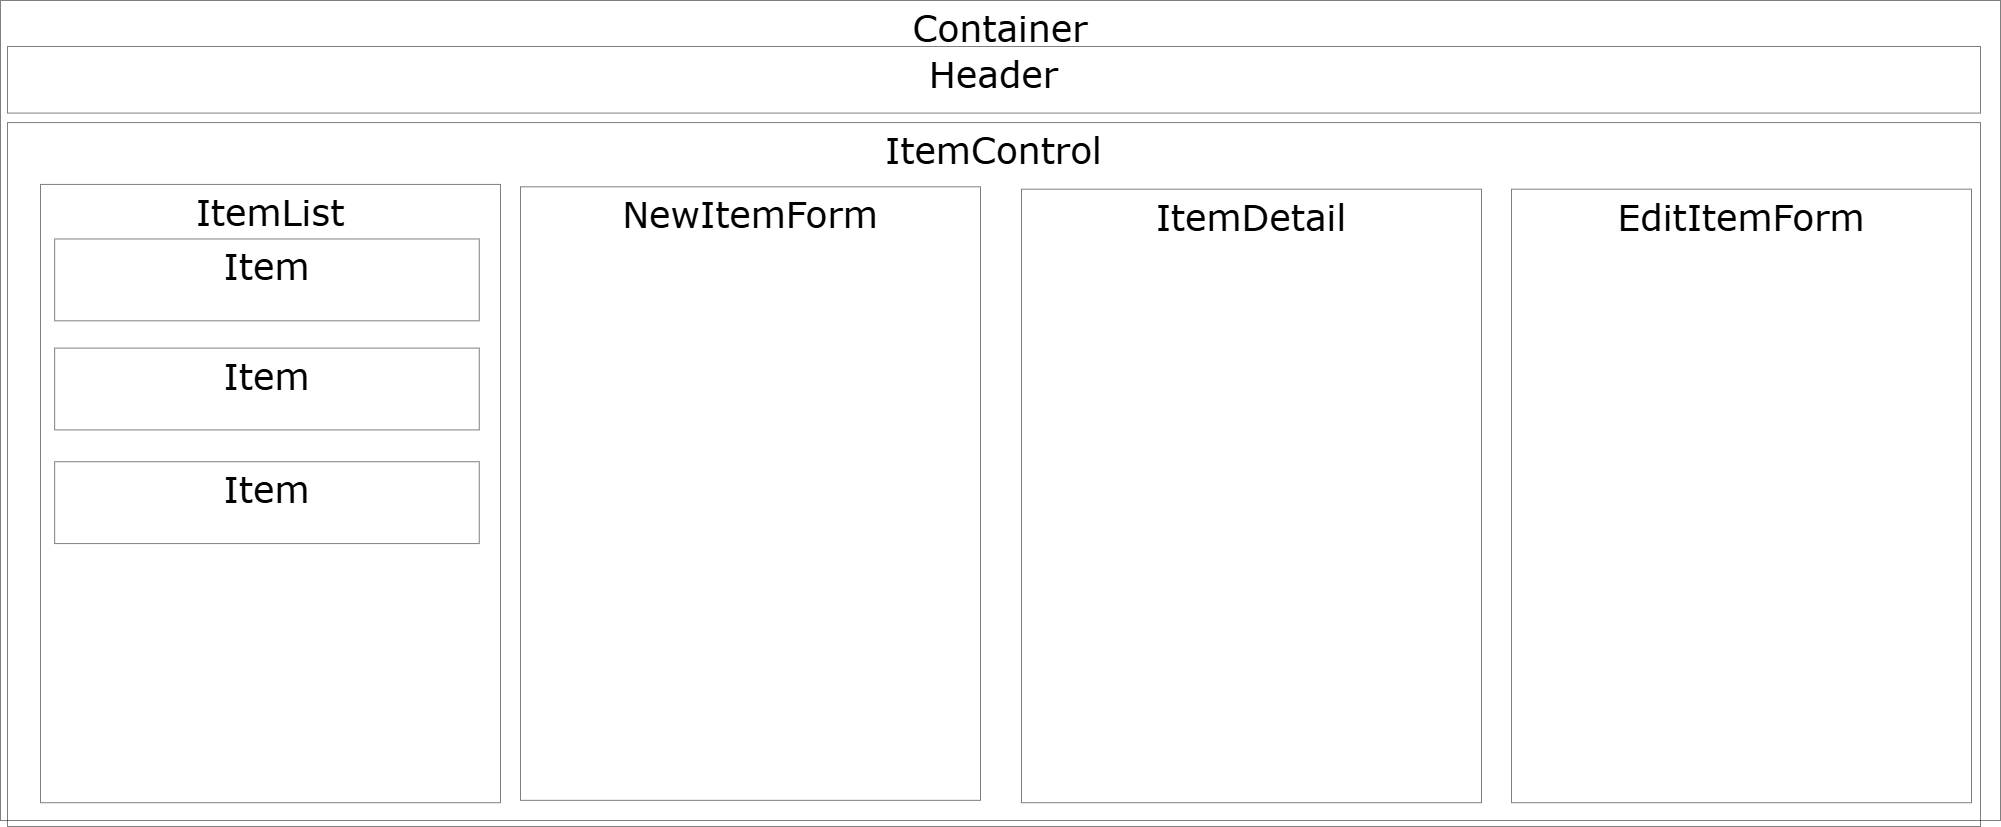

The diagram above was exported from draw.io. Its source (the exported page's mxGraphModel, read from the mxfile embedded in the PNG):
<mxGraphModel dx="2064" dy="2210" grid="1" gridSize="10" guides="1" tooltips="1" connect="1" arrows="1" fold="1" page="1" pageScale="1" pageWidth="1014" pageHeight="850" background="#ffffff" math="0" shadow="0">
  <root>
    <mxCell id="0" />
    <mxCell id="1" parent="0" />
    <mxCell id="I0PiBhjDCyjrBosaiKNR-2" value="Header" style="rounded=0;whiteSpace=wrap;html=1;verticalAlign=top;fontSize=36;fontStyle=0;fontFamily=Verdana;horizontal=1;fillColor=default;opacity=50;" vertex="1" parent="1">
      <mxGeometry x="17" y="50" width="1973" height="66.59" as="geometry" />
    </mxCell>
    <mxCell id="I0PiBhjDCyjrBosaiKNR-4" value="ItemControl" style="rounded=0;whiteSpace=wrap;html=1;opacity=50;strokeColor=default;align=center;verticalAlign=top;fontFamily=Verdana;fontSize=36;fontColor=default;fontStyle=0;fillColor=default;" vertex="1" parent="1">
      <mxGeometry x="17" y="126.09756097560975" width="1973" height="703.9024390243902" as="geometry" />
    </mxCell>
    <mxCell id="I0PiBhjDCyjrBosaiKNR-9" value="" style="group" vertex="1" connectable="0" parent="1">
      <mxGeometry x="50" y="187.9268292682927" width="460" height="618.2926829268292" as="geometry" />
    </mxCell>
    <mxCell id="I0PiBhjDCyjrBosaiKNR-5" value="ItemList" style="rounded=0;whiteSpace=wrap;html=1;opacity=50;strokeColor=default;align=center;verticalAlign=top;fontFamily=Verdana;fontSize=36;fontColor=default;fontStyle=0;fillColor=default;" vertex="1" parent="I0PiBhjDCyjrBosaiKNR-9">
      <mxGeometry width="460" height="618.2926829268292" as="geometry" />
    </mxCell>
    <mxCell id="I0PiBhjDCyjrBosaiKNR-6" value="Item" style="rounded=0;whiteSpace=wrap;html=1;opacity=50;strokeColor=default;align=center;verticalAlign=top;fontFamily=Verdana;fontSize=36;fontColor=default;fontStyle=0;fillColor=default;" vertex="1" parent="I0PiBhjDCyjrBosaiKNR-9">
      <mxGeometry x="14.153846153846155" y="54.55523672883789" width="424.6153846153846" height="81.83285509325682" as="geometry" />
    </mxCell>
    <mxCell id="I0PiBhjDCyjrBosaiKNR-7" value="Item" style="rounded=0;whiteSpace=wrap;html=1;opacity=50;strokeColor=default;align=center;verticalAlign=top;fontFamily=Verdana;fontSize=36;fontColor=default;fontStyle=0;fillColor=default;" vertex="1" parent="I0PiBhjDCyjrBosaiKNR-9">
      <mxGeometry x="14.153846153846155" y="163.66571018651365" width="424.6153846153846" height="81.83285509325682" as="geometry" />
    </mxCell>
    <mxCell id="I0PiBhjDCyjrBosaiKNR-8" value="Item" style="rounded=0;whiteSpace=wrap;html=1;opacity=50;strokeColor=default;align=center;verticalAlign=top;fontFamily=Verdana;fontSize=36;fontColor=default;fontStyle=0;fillColor=default;" vertex="1" parent="I0PiBhjDCyjrBosaiKNR-9">
      <mxGeometry x="14.153846153846155" y="277.32245337159253" width="424.6153846153846" height="81.83285509325682" as="geometry" />
    </mxCell>
    <mxCell id="I0PiBhjDCyjrBosaiKNR-25" value="" style="group" vertex="1" connectable="0" parent="1">
      <mxGeometry x="1031" y="192.6829268292683" width="460" height="613.5365853658536" as="geometry" />
    </mxCell>
    <mxCell id="I0PiBhjDCyjrBosaiKNR-26" value="ItemDetail" style="rounded=0;whiteSpace=wrap;html=1;opacity=50;strokeColor=default;align=center;verticalAlign=top;fontFamily=Verdana;fontSize=36;fontColor=default;fontStyle=0;fillColor=default;" vertex="1" parent="I0PiBhjDCyjrBosaiKNR-25">
      <mxGeometry width="460" height="613.5365853658535" as="geometry" />
    </mxCell>
    <mxCell id="I0PiBhjDCyjrBosaiKNR-30" value="" style="group" vertex="1" connectable="0" parent="1">
      <mxGeometry x="1521" y="192.6829268292683" width="460" height="613.5365853658536" as="geometry" />
    </mxCell>
    <mxCell id="I0PiBhjDCyjrBosaiKNR-31" value="EditItemForm" style="rounded=0;whiteSpace=wrap;html=1;opacity=50;strokeColor=default;align=center;verticalAlign=top;fontFamily=Verdana;fontSize=36;fontColor=default;fontStyle=0;fillColor=default;" vertex="1" parent="I0PiBhjDCyjrBosaiKNR-30">
      <mxGeometry width="460" height="613.5365853658536" as="geometry" />
    </mxCell>
    <mxCell id="I0PiBhjDCyjrBosaiKNR-35" value="NewItemForm" style="rounded=0;whiteSpace=wrap;html=1;opacity=50;strokeColor=default;align=center;verticalAlign=top;fontFamily=Verdana;fontSize=36;fontColor=default;fontStyle=0;fillColor=default;" vertex="1" parent="1">
      <mxGeometry x="530" y="190.30487804878052" width="460" height="613.5365853658535" as="geometry" />
    </mxCell>
    <mxCell id="I0PiBhjDCyjrBosaiKNR-37" value="Container" style="rounded=0;whiteSpace=wrap;html=1;opacity=50;strokeColor=default;align=center;verticalAlign=top;fontFamily=Verdana;fontSize=36;fontColor=default;fontStyle=0;fillColor=none;" vertex="1" parent="1">
      <mxGeometry x="10" y="4" width="2000" height="820" as="geometry" />
    </mxCell>
  </root>
</mxGraphModel>